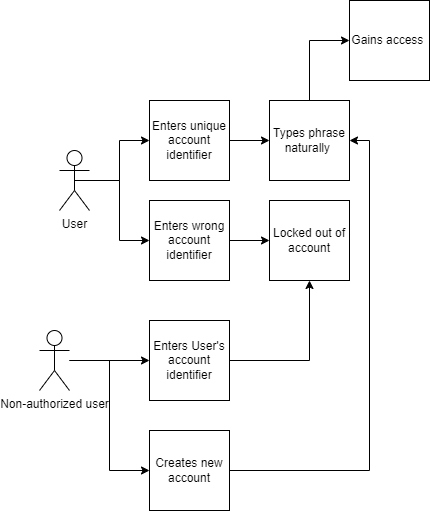

The diagram above was exported from draw.io. Its source (the exported page's mxGraphModel, read from the mxfile embedded in the PNG):
<mxGraphModel dx="365" dy="565" grid="1" gridSize="10" guides="1" tooltips="1" connect="1" arrows="1" fold="1" page="1" pageScale="1" pageWidth="850" pageHeight="1100" math="0" shadow="0">
  <root>
    <mxCell id="0" />
    <mxCell id="1" parent="0" />
    <mxCell id="Thr27mjUIPnf99u5DJxF-7" style="edgeStyle=orthogonalEdgeStyle;rounded=0;orthogonalLoop=1;jettySize=auto;html=1;exitX=0.5;exitY=0.5;exitDx=0;exitDy=0;exitPerimeter=0;entryX=0;entryY=0.5;entryDx=0;entryDy=0;" edge="1" parent="1" source="Thr27mjUIPnf99u5DJxF-1" target="Thr27mjUIPnf99u5DJxF-4">
      <mxGeometry relative="1" as="geometry" />
    </mxCell>
    <mxCell id="Thr27mjUIPnf99u5DJxF-9" style="edgeStyle=orthogonalEdgeStyle;rounded=0;orthogonalLoop=1;jettySize=auto;html=1;exitX=0.5;exitY=0.5;exitDx=0;exitDy=0;exitPerimeter=0;entryX=0;entryY=0.5;entryDx=0;entryDy=0;" edge="1" parent="1" source="Thr27mjUIPnf99u5DJxF-1" target="Thr27mjUIPnf99u5DJxF-6">
      <mxGeometry relative="1" as="geometry" />
    </mxCell>
    <mxCell id="Thr27mjUIPnf99u5DJxF-1" value="User&lt;br&gt;" style="shape=umlActor;verticalLabelPosition=bottom;verticalAlign=top;html=1;outlineConnect=0;" vertex="1" parent="1">
      <mxGeometry x="190" y="170" width="30" height="60" as="geometry" />
    </mxCell>
    <mxCell id="Thr27mjUIPnf99u5DJxF-8" value="" style="edgeStyle=orthogonalEdgeStyle;rounded=0;orthogonalLoop=1;jettySize=auto;html=1;" edge="1" parent="1" source="Thr27mjUIPnf99u5DJxF-4" target="Thr27mjUIPnf99u5DJxF-5">
      <mxGeometry relative="1" as="geometry" />
    </mxCell>
    <mxCell id="Thr27mjUIPnf99u5DJxF-4" value="Enters unique account identifier" style="whiteSpace=wrap;html=1;aspect=fixed;" vertex="1" parent="1">
      <mxGeometry x="280" y="120" width="80" height="80" as="geometry" />
    </mxCell>
    <mxCell id="Thr27mjUIPnf99u5DJxF-20" style="edgeStyle=orthogonalEdgeStyle;rounded=0;orthogonalLoop=1;jettySize=auto;html=1;entryX=0;entryY=0.5;entryDx=0;entryDy=0;" edge="1" parent="1" source="Thr27mjUIPnf99u5DJxF-5" target="Thr27mjUIPnf99u5DJxF-19">
      <mxGeometry relative="1" as="geometry">
        <mxPoint x="440" y="50" as="targetPoint" />
      </mxGeometry>
    </mxCell>
    <mxCell id="Thr27mjUIPnf99u5DJxF-5" value="Types phrase naturally&amp;nbsp;" style="whiteSpace=wrap;html=1;aspect=fixed;" vertex="1" parent="1">
      <mxGeometry x="400" y="120" width="80" height="80" as="geometry" />
    </mxCell>
    <mxCell id="Thr27mjUIPnf99u5DJxF-11" value="" style="edgeStyle=orthogonalEdgeStyle;rounded=0;orthogonalLoop=1;jettySize=auto;html=1;" edge="1" parent="1" source="Thr27mjUIPnf99u5DJxF-6" target="Thr27mjUIPnf99u5DJxF-10">
      <mxGeometry relative="1" as="geometry" />
    </mxCell>
    <mxCell id="Thr27mjUIPnf99u5DJxF-6" value="Enters wrong account identifier" style="whiteSpace=wrap;html=1;aspect=fixed;" vertex="1" parent="1">
      <mxGeometry x="280" y="220" width="80" height="80" as="geometry" />
    </mxCell>
    <mxCell id="Thr27mjUIPnf99u5DJxF-10" value="Locked out of account" style="whiteSpace=wrap;html=1;aspect=fixed;" vertex="1" parent="1">
      <mxGeometry x="400" y="220" width="80" height="80" as="geometry" />
    </mxCell>
    <mxCell id="Thr27mjUIPnf99u5DJxF-15" value="" style="edgeStyle=orthogonalEdgeStyle;rounded=0;orthogonalLoop=1;jettySize=auto;html=1;" edge="1" parent="1" source="Thr27mjUIPnf99u5DJxF-12" target="Thr27mjUIPnf99u5DJxF-13">
      <mxGeometry relative="1" as="geometry" />
    </mxCell>
    <mxCell id="Thr27mjUIPnf99u5DJxF-17" style="edgeStyle=orthogonalEdgeStyle;rounded=0;orthogonalLoop=1;jettySize=auto;html=1;entryX=0;entryY=0.5;entryDx=0;entryDy=0;" edge="1" parent="1" source="Thr27mjUIPnf99u5DJxF-12" target="Thr27mjUIPnf99u5DJxF-16">
      <mxGeometry relative="1" as="geometry" />
    </mxCell>
    <mxCell id="Thr27mjUIPnf99u5DJxF-12" value="Non-authorized user&lt;br&gt;" style="shape=umlActor;verticalLabelPosition=bottom;verticalAlign=top;html=1;outlineConnect=0;" vertex="1" parent="1">
      <mxGeometry x="170" y="350" width="30" height="60" as="geometry" />
    </mxCell>
    <mxCell id="Thr27mjUIPnf99u5DJxF-14" style="edgeStyle=orthogonalEdgeStyle;rounded=0;orthogonalLoop=1;jettySize=auto;html=1;entryX=0.5;entryY=1;entryDx=0;entryDy=0;" edge="1" parent="1" source="Thr27mjUIPnf99u5DJxF-13" target="Thr27mjUIPnf99u5DJxF-10">
      <mxGeometry relative="1" as="geometry" />
    </mxCell>
    <mxCell id="Thr27mjUIPnf99u5DJxF-13" value="Enters User's account identifier" style="whiteSpace=wrap;html=1;aspect=fixed;" vertex="1" parent="1">
      <mxGeometry x="280" y="340" width="80" height="80" as="geometry" />
    </mxCell>
    <mxCell id="Thr27mjUIPnf99u5DJxF-18" style="edgeStyle=orthogonalEdgeStyle;rounded=0;orthogonalLoop=1;jettySize=auto;html=1;entryX=1;entryY=0.5;entryDx=0;entryDy=0;" edge="1" parent="1" source="Thr27mjUIPnf99u5DJxF-16" target="Thr27mjUIPnf99u5DJxF-5">
      <mxGeometry relative="1" as="geometry">
        <Array as="points">
          <mxPoint x="500" y="490" />
          <mxPoint x="500" y="160" />
        </Array>
      </mxGeometry>
    </mxCell>
    <mxCell id="Thr27mjUIPnf99u5DJxF-16" value="Creates new account" style="whiteSpace=wrap;html=1;aspect=fixed;" vertex="1" parent="1">
      <mxGeometry x="280" y="450" width="80" height="80" as="geometry" />
    </mxCell>
    <mxCell id="Thr27mjUIPnf99u5DJxF-19" value="Gains access&amp;nbsp;" style="whiteSpace=wrap;html=1;aspect=fixed;" vertex="1" parent="1">
      <mxGeometry x="480" y="20" width="80" height="80" as="geometry" />
    </mxCell>
  </root>
</mxGraphModel>